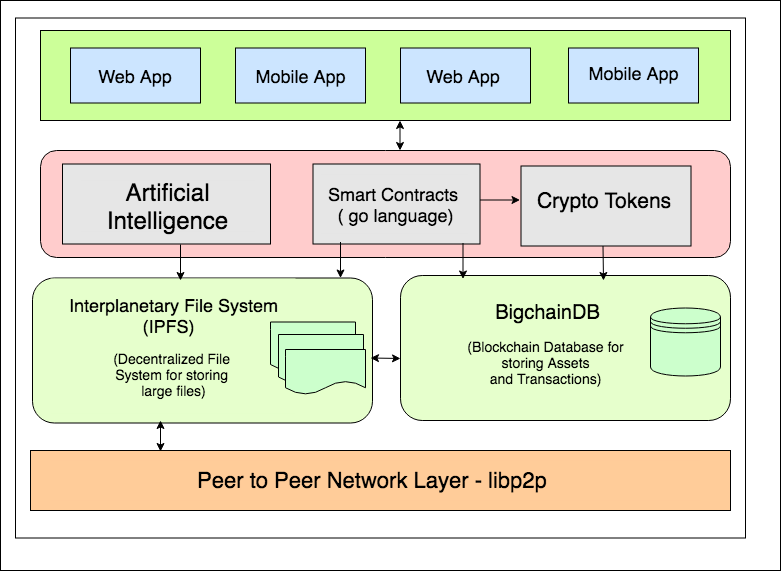

The diagram above was exported from draw.io. Its source (the exported page's mxGraphModel, read from the mxfile embedded in the PNG):
<mxGraphModel dx="1158" dy="492" grid="1" gridSize="10" guides="1" tooltips="1" connect="1" arrows="1" fold="1" page="1" pageScale="1" pageWidth="827" pageHeight="1169" math="0" shadow="0">
  <root>
    <mxCell id="0" />
    <mxCell id="1" parent="0" />
    <mxCell id="fmzT17GkI2vp1GRFwQlD-39" value="" style="rounded=0;whiteSpace=wrap;html=1;strokeColor=#000000;" vertex="1" parent="1">
      <mxGeometry x="10" width="780" height="570" as="geometry" />
    </mxCell>
    <mxCell id="fmzT17GkI2vp1GRFwQlD-15" value="" style="shape=document;whiteSpace=wrap;html=1;boundedLbl=1;" vertex="1" parent="1">
      <mxGeometry x="190" y="247.5" width="120" height="80" as="geometry" />
    </mxCell>
    <mxCell id="fmzT17GkI2vp1GRFwQlD-1" value="" style="rounded=0;whiteSpace=wrap;html=1;" vertex="1" parent="1">
      <mxGeometry x="25" y="17.5" width="730" height="520" as="geometry" />
    </mxCell>
    <mxCell id="fmzT17GkI2vp1GRFwQlD-2" value="" style="rounded=0;whiteSpace=wrap;html=1;fillColor=#FFCC99;" vertex="1" parent="1">
      <mxGeometry x="40" y="450" width="700" height="60" as="geometry" />
    </mxCell>
    <mxCell id="fmzT17GkI2vp1GRFwQlD-3" value="&lt;font style=&quot;font-size: 22px&quot;&gt;Peer to Peer Network Layer - libp2p&amp;nbsp;&lt;/font&gt;" style="text;html=1;strokeColor=none;fillColor=#FFCC99;align=center;verticalAlign=middle;whiteSpace=wrap;rounded=0;" vertex="1" parent="1">
      <mxGeometry x="60" y="460" width="650" height="40" as="geometry" />
    </mxCell>
    <mxCell id="fmzT17GkI2vp1GRFwQlD-5" value="" style="rounded=1;whiteSpace=wrap;html=1;fillColor=#E6FFCC;" vertex="1" parent="1">
      <mxGeometry x="42" y="277.5" width="340" height="145" as="geometry" />
    </mxCell>
    <mxCell id="fmzT17GkI2vp1GRFwQlD-6" value="&lt;font&gt;&lt;font style=&quot;font-size: 18px&quot;&gt;Interplanetary File System&lt;br&gt;(IPFS)&amp;nbsp;&amp;nbsp;&lt;/font&gt;&lt;br&gt;&lt;br&gt;&lt;font style=&quot;font-size: 14px&quot;&gt;(Decentralized File &lt;br&gt;System for storing &lt;br&gt;large files)&lt;/font&gt;&lt;br&gt;&lt;/font&gt;" style="text;html=1;strokeColor=none;fillColor=#E6FFCC;align=center;verticalAlign=middle;whiteSpace=wrap;rounded=0;" vertex="1" parent="1">
      <mxGeometry x="60" y="278" width="245" height="135" as="geometry" />
    </mxCell>
    <mxCell id="fmzT17GkI2vp1GRFwQlD-7" value="" style="rounded=1;whiteSpace=wrap;html=1;fillColor=#E6FFCC;" vertex="1" parent="1">
      <mxGeometry x="410" y="275" width="330" height="145" as="geometry" />
    </mxCell>
    <mxCell id="fmzT17GkI2vp1GRFwQlD-8" value="&lt;font&gt;&lt;span style=&quot;font-size: 20px&quot;&gt;BigchainDB&lt;/span&gt;&lt;br&gt;&lt;br&gt;&lt;font style=&quot;font-size: 14px&quot;&gt;(Blockchain Database for &lt;br&gt;storing Assets &lt;br&gt;and Transactions)&amp;nbsp;&lt;/font&gt;&lt;/font&gt;" style="text;html=1;strokeColor=none;fillColor=#E6FFCC;align=center;verticalAlign=middle;whiteSpace=wrap;rounded=0;" vertex="1" parent="1">
      <mxGeometry x="430" y="287.5" width="255" height="110" as="geometry" />
    </mxCell>
    <mxCell id="fmzT17GkI2vp1GRFwQlD-10" value="" style="shape=datastore;whiteSpace=wrap;html=1;fillColor=#CCFFCC;" vertex="1" parent="1">
      <mxGeometry x="660" y="307.5" width="70" height="68" as="geometry" />
    </mxCell>
    <mxCell id="fmzT17GkI2vp1GRFwQlD-13" value="" style="shape=document;whiteSpace=wrap;html=1;boundedLbl=1;fillColor=#CCFFCC;" vertex="1" parent="1">
      <mxGeometry x="280" y="321.5" width="85" height="50" as="geometry" />
    </mxCell>
    <mxCell id="fmzT17GkI2vp1GRFwQlD-11" value="" style="shape=document;whiteSpace=wrap;html=1;boundedLbl=1;fillColor=#CCFFCC;" vertex="1" parent="1">
      <mxGeometry x="288" y="334" width="85" height="50" as="geometry" />
    </mxCell>
    <mxCell id="fmzT17GkI2vp1GRFwQlD-14" value="" style="shape=document;whiteSpace=wrap;html=1;boundedLbl=1;fillColor=#CCFFCC;" vertex="1" parent="1">
      <mxGeometry x="295" y="349" width="80" height="45" as="geometry" />
    </mxCell>
    <mxCell id="fmzT17GkI2vp1GRFwQlD-16" value="" style="rounded=1;whiteSpace=wrap;html=1;fillColor=#FFCCCC;" vertex="1" parent="1">
      <mxGeometry x="50" y="150" width="690" height="107" as="geometry" />
    </mxCell>
    <mxCell id="fmzT17GkI2vp1GRFwQlD-17" value="" style="rounded=0;whiteSpace=wrap;html=1;strokeColor=#000000;fillColor=#CCFF99;" vertex="1" parent="1">
      <mxGeometry x="50" y="30" width="690" height="90" as="geometry" />
    </mxCell>
    <mxCell id="fmzT17GkI2vp1GRFwQlD-18" value="" style="rounded=0;whiteSpace=wrap;html=1;fillColor=#E6E6E6;" vertex="1" parent="1">
      <mxGeometry x="530.5" y="165.5" width="170" height="80" as="geometry" />
    </mxCell>
    <mxCell id="fmzT17GkI2vp1GRFwQlD-19" value="&lt;font style=&quot;font-size: 21px&quot;&gt;Crypto Tokens&lt;/font&gt;" style="text;html=1;strokeColor=none;fillColor=none;align=center;verticalAlign=middle;whiteSpace=wrap;rounded=0;" vertex="1" parent="1">
      <mxGeometry x="528" y="180" width="170" height="40" as="geometry" />
    </mxCell>
    <mxCell id="fmzT17GkI2vp1GRFwQlD-20" value="" style="rounded=0;whiteSpace=wrap;html=1;fillColor=#E6E6E6;" vertex="1" parent="1">
      <mxGeometry x="322.5" y="163.5" width="167" height="80" as="geometry" />
    </mxCell>
    <mxCell id="fmzT17GkI2vp1GRFwQlD-21" value="&lt;font style=&quot;font-size: 18px&quot;&gt;Smart Contracts&amp;nbsp;&lt;br&gt;( go language)&lt;/font&gt;&lt;br&gt;" style="text;html=1;strokeColor=none;fillColor=#E6E6E6;align=center;verticalAlign=middle;whiteSpace=wrap;rounded=0;" vertex="1" parent="1">
      <mxGeometry x="330.5" y="174" width="147" height="59" as="geometry" />
    </mxCell>
    <mxCell id="fmzT17GkI2vp1GRFwQlD-33" style="edgeStyle=orthogonalEdgeStyle;rounded=0;orthogonalLoop=1;jettySize=auto;html=1;exitX=0.25;exitY=0;exitDx=0;exitDy=0;entryX=0.216;entryY=-0.033;entryDx=0;entryDy=0;entryPerimeter=0;" edge="1" parent="1" source="fmzT17GkI2vp1GRFwQlD-22" target="fmzT17GkI2vp1GRFwQlD-24">
      <mxGeometry relative="1" as="geometry" />
    </mxCell>
    <mxCell id="fmzT17GkI2vp1GRFwQlD-22" value="" style="rounded=0;whiteSpace=wrap;html=1;fillColor=#E6E6E6;" vertex="1" parent="1">
      <mxGeometry x="72" y="163.5" width="208" height="80" as="geometry" />
    </mxCell>
    <mxCell id="fmzT17GkI2vp1GRFwQlD-24" value="&lt;font style=&quot;font-size: 24px&quot;&gt;Artificial Intelligence&lt;/font&gt;" style="text;html=1;strokeColor=none;fillColor=#E6E6E6;align=center;verticalAlign=middle;whiteSpace=wrap;rounded=0;" vertex="1" parent="1">
      <mxGeometry x="90" y="180" width="175" height="51" as="geometry" />
    </mxCell>
    <mxCell id="fmzT17GkI2vp1GRFwQlD-28" value="" style="rounded=0;whiteSpace=wrap;html=1;fillColor=#CCE5FF;" vertex="1" parent="1">
      <mxGeometry x="80" y="47.5" width="130" height="55" as="geometry" />
    </mxCell>
    <mxCell id="fmzT17GkI2vp1GRFwQlD-29" value="" style="rounded=0;whiteSpace=wrap;html=1;fillColor=#CCE5FF;" vertex="1" parent="1">
      <mxGeometry x="245" y="47.5" width="130" height="55" as="geometry" />
    </mxCell>
    <mxCell id="fmzT17GkI2vp1GRFwQlD-30" value="" style="rounded=0;whiteSpace=wrap;html=1;fillColor=#CCE5FF;" vertex="1" parent="1">
      <mxGeometry x="410" y="47.5" width="130" height="55" as="geometry" />
    </mxCell>
    <mxCell id="fmzT17GkI2vp1GRFwQlD-31" value="" style="rounded=0;whiteSpace=wrap;html=1;fillColor=#CCE5FF;" vertex="1" parent="1">
      <mxGeometry x="578" y="47.5" width="130" height="55" as="geometry" />
    </mxCell>
    <mxCell id="fmzT17GkI2vp1GRFwQlD-34" value="&lt;font style=&quot;font-size: 18px&quot;&gt;Web App&lt;/font&gt;" style="text;html=1;strokeColor=none;fillColor=#CCE5FF;align=center;verticalAlign=middle;whiteSpace=wrap;rounded=0;" vertex="1" parent="1">
      <mxGeometry x="90" y="57.5" width="110" height="35" as="geometry" />
    </mxCell>
    <mxCell id="fmzT17GkI2vp1GRFwQlD-35" value="&lt;font style=&quot;font-size: 18px&quot;&gt;Mobile App&lt;/font&gt;" style="text;html=1;strokeColor=none;fillColor=#CCE5FF;align=center;verticalAlign=middle;whiteSpace=wrap;rounded=0;" vertex="1" parent="1">
      <mxGeometry x="252.5" y="51" width="115" height="48" as="geometry" />
    </mxCell>
    <mxCell id="fmzT17GkI2vp1GRFwQlD-36" value="&lt;font style=&quot;font-size: 18px&quot;&gt;Web App&lt;/font&gt;" style="text;html=1;strokeColor=none;fillColor=#CCE5FF;align=center;verticalAlign=middle;whiteSpace=wrap;rounded=0;" vertex="1" parent="1">
      <mxGeometry x="418" y="57.5" width="110" height="35" as="geometry" />
    </mxCell>
    <mxCell id="fmzT17GkI2vp1GRFwQlD-37" value="&lt;font style=&quot;font-size: 18px&quot;&gt;Mobile App&lt;/font&gt;" style="text;html=1;strokeColor=none;fillColor=#CCE5FF;align=center;verticalAlign=middle;whiteSpace=wrap;rounded=0;" vertex="1" parent="1">
      <mxGeometry x="585.5" y="48.5" width="115" height="48" as="geometry" />
    </mxCell>
    <mxCell id="fmzT17GkI2vp1GRFwQlD-41" value="" style="endArrow=classic;startArrow=classic;html=1;" edge="1" parent="1">
      <mxGeometry width="50" height="50" relative="1" as="geometry">
        <mxPoint x="170" y="451" as="sourcePoint" />
        <mxPoint x="170" y="420" as="targetPoint" />
      </mxGeometry>
    </mxCell>
    <mxCell id="fmzT17GkI2vp1GRFwQlD-44" value="" style="endArrow=classic;startArrow=classic;html=1;" edge="1" parent="1">
      <mxGeometry width="50" height="50" relative="1" as="geometry">
        <mxPoint x="380" y="357.5" as="sourcePoint" />
        <mxPoint x="410" y="358" as="targetPoint" />
      </mxGeometry>
    </mxCell>
    <mxCell id="fmzT17GkI2vp1GRFwQlD-49" value="" style="endArrow=classic;startArrow=classic;html=1;" edge="1" parent="1">
      <mxGeometry width="50" height="50" relative="1" as="geometry">
        <mxPoint x="409.5" y="150" as="sourcePoint" />
        <mxPoint x="409.5" y="120" as="targetPoint" />
      </mxGeometry>
    </mxCell>
    <mxCell id="fmzT17GkI2vp1GRFwQlD-52" value="" style="endArrow=classic;html=1;" edge="1" parent="1">
      <mxGeometry width="50" height="50" relative="1" as="geometry">
        <mxPoint x="190" y="244" as="sourcePoint" />
        <mxPoint x="190" y="280" as="targetPoint" />
      </mxGeometry>
    </mxCell>
    <mxCell id="fmzT17GkI2vp1GRFwQlD-54" value="" style="endArrow=classic;html=1;" edge="1" parent="1">
      <mxGeometry width="50" height="50" relative="1" as="geometry">
        <mxPoint x="612.5" y="245.5" as="sourcePoint" />
        <mxPoint x="613" y="280" as="targetPoint" />
      </mxGeometry>
    </mxCell>
    <mxCell id="fmzT17GkI2vp1GRFwQlD-56" value="" style="endArrow=classic;html=1;" edge="1" parent="1">
      <mxGeometry width="50" height="50" relative="1" as="geometry">
        <mxPoint x="489.5" y="199.5" as="sourcePoint" />
        <mxPoint x="529.5" y="199.5" as="targetPoint" />
      </mxGeometry>
    </mxCell>
    <mxCell id="fmzT17GkI2vp1GRFwQlD-57" value="" style="endArrow=classic;html=1;" edge="1" parent="1">
      <mxGeometry width="50" height="50" relative="1" as="geometry">
        <mxPoint x="350" y="241.5" as="sourcePoint" />
        <mxPoint x="350" y="277.5" as="targetPoint" />
      </mxGeometry>
    </mxCell>
    <mxCell id="fmzT17GkI2vp1GRFwQlD-61" value="" style="endArrow=classic;html=1;" edge="1" parent="1">
      <mxGeometry width="50" height="50" relative="1" as="geometry">
        <mxPoint x="472.5" y="242.5" as="sourcePoint" />
        <mxPoint x="472.5" y="278.5" as="targetPoint" />
      </mxGeometry>
    </mxCell>
  </root>
</mxGraphModel>